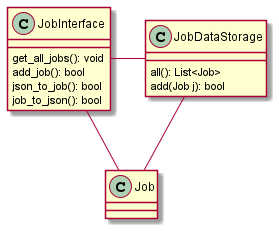

The diagram above was rendered by PlantUML. Its source (embedded in the PNG):
@startuml Job Manager class diagram

class JobInterface {
    get_all_jobs(): void
    add_job(): bool
    json_to_job(): bool
    job_to_json(): bool
}

class JobDataStorage {
    all(): List<Job>
    add(Job j): bool
}

class Job {}

JobInterface -right- JobDataStorage
JobInterface -- Job
JobDataStorage -- Job
@enduml